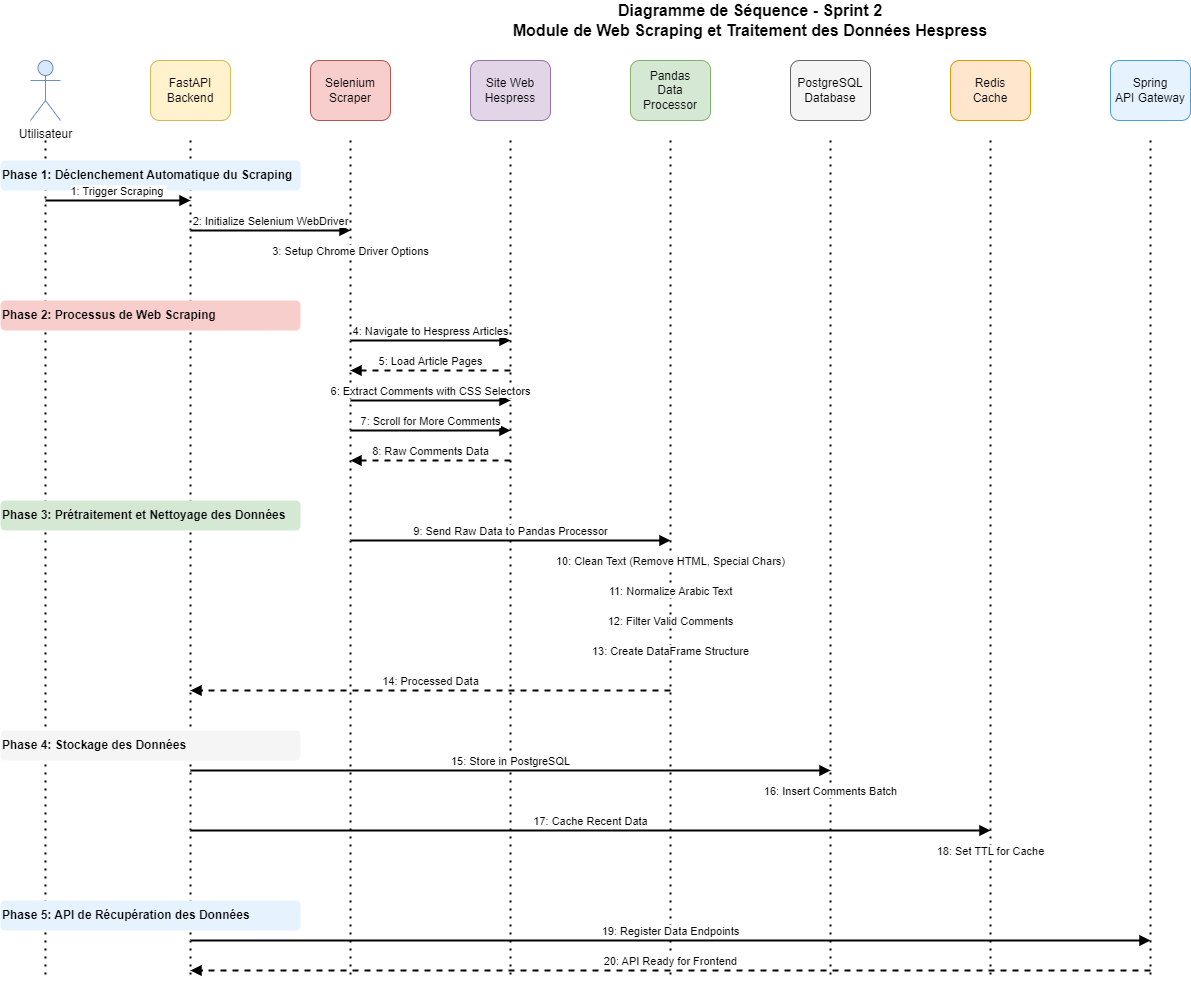

The diagram above was exported from draw.io. Its source (the exported page's mxGraphModel, read from the mxfile embedded in the PNG):
<mxGraphModel dx="1143" dy="600" grid="1" gridSize="10" guides="1" tooltips="1" connect="1" arrows="1" fold="1" page="1" pageScale="1" pageWidth="1600" pageHeight="1200" math="0" shadow="0">
  <root>
    <mxCell id="0" />
    <mxCell id="1" parent="0" />
    <mxCell id="Title" value="Diagramme de Séquence - Sprint 2&#10;Module de Web Scraping et Traitement des Données Hespress" style="text;html=1;strokeColor=none;fillColor=none;align=center;verticalAlign=middle;whiteSpace=wrap;rounded=0;fontStyle=1;fontSize=16;" parent="1" vertex="1">
      <mxGeometry x="400" y="20" width="800" height="40" as="geometry" />
    </mxCell>
    <mxCell id="Scheduler" value="Utilisateur" style="shape=umlActor;verticalLabelPosition=bottom;verticalAlign=top;html=1;outlineConnect=0;fillColor=#dae8fc;strokeColor=#6c8ebf;" parent="1" vertex="1">
      <mxGeometry x="80" y="80" width="30" height="60" as="geometry" />
    </mxCell>
    <mxCell id="FastAPI" value="FastAPI&#10;Backend" style="rounded=1;whiteSpace=wrap;html=1;fillColor=#fff2cc;strokeColor=#d6b656;" parent="1" vertex="1">
      <mxGeometry x="200" y="80" width="80" height="60" as="geometry" />
    </mxCell>
    <mxCell id="Selenium" value="Selenium&#10;Scraper" style="rounded=1;whiteSpace=wrap;html=1;fillColor=#f8cecc;strokeColor=#b85450;" parent="1" vertex="1">
      <mxGeometry x="360" y="80" width="80" height="60" as="geometry" />
    </mxCell>
    <mxCell id="Hespress" value="Site Web&#10;Hespress" style="rounded=1;whiteSpace=wrap;html=1;fillColor=#e1d5e7;strokeColor=#9673a6;" parent="1" vertex="1">
      <mxGeometry x="520" y="80" width="80" height="60" as="geometry" />
    </mxCell>
    <mxCell id="Pandas" value="Pandas&#10;Data Processor" style="rounded=1;whiteSpace=wrap;html=1;fillColor=#d5e8d4;strokeColor=#82b366;" parent="1" vertex="1">
      <mxGeometry x="680" y="80" width="80" height="60" as="geometry" />
    </mxCell>
    <mxCell id="PostgreSQL" value="PostgreSQL&#10;Database" style="rounded=1;whiteSpace=wrap;html=1;fillColor=#f5f5f5;strokeColor=#666666;" parent="1" vertex="1">
      <mxGeometry x="840" y="80" width="80" height="60" as="geometry" />
    </mxCell>
    <mxCell id="Redis" value="Redis&#10;Cache" style="rounded=1;whiteSpace=wrap;html=1;fillColor=#ffe6cc;strokeColor=#d79b00;" parent="1" vertex="1">
      <mxGeometry x="1000" y="80" width="80" height="60" as="geometry" />
    </mxCell>
    <mxCell id="Gateway" value="Spring&#10;API Gateway" style="rounded=1;whiteSpace=wrap;html=1;fillColor=#e6f3ff;strokeColor=#4d9ddb;" parent="1" vertex="1">
      <mxGeometry x="1160" y="80" width="80" height="60" as="geometry" />
    </mxCell>
    <mxCell id="SchedulerLifeline" value="" style="endArrow=none;dashed=1;html=1;dashPattern=1 3;strokeWidth=2;" parent="1" edge="1">
      <mxGeometry width="50" height="50" relative="1" as="geometry">
        <mxPoint x="95" y="160" as="sourcePoint" />
        <mxPoint x="95" y="1000" as="targetPoint" />
      </mxGeometry>
    </mxCell>
    <mxCell id="FastAPILifeline" value="" style="endArrow=none;dashed=1;html=1;dashPattern=1 3;strokeWidth=2;" parent="1" edge="1">
      <mxGeometry width="50" height="50" relative="1" as="geometry">
        <mxPoint x="240" y="160" as="sourcePoint" />
        <mxPoint x="240" y="1000" as="targetPoint" />
      </mxGeometry>
    </mxCell>
    <mxCell id="SeleniumLifeline" value="" style="endArrow=none;dashed=1;html=1;dashPattern=1 3;strokeWidth=2;" parent="1" edge="1">
      <mxGeometry width="50" height="50" relative="1" as="geometry">
        <mxPoint x="400" y="160" as="sourcePoint" />
        <mxPoint x="400" y="1000" as="targetPoint" />
      </mxGeometry>
    </mxCell>
    <mxCell id="HespressLifeline" value="" style="endArrow=none;dashed=1;html=1;dashPattern=1 3;strokeWidth=2;" parent="1" edge="1">
      <mxGeometry width="50" height="50" relative="1" as="geometry">
        <mxPoint x="560" y="160" as="sourcePoint" />
        <mxPoint x="560" y="1000" as="targetPoint" />
      </mxGeometry>
    </mxCell>
    <mxCell id="PandasLifeline" value="" style="endArrow=none;dashed=1;html=1;dashPattern=1 3;strokeWidth=2;" parent="1" edge="1">
      <mxGeometry width="50" height="50" relative="1" as="geometry">
        <mxPoint x="720" y="160" as="sourcePoint" />
        <mxPoint x="720" y="1000" as="targetPoint" />
      </mxGeometry>
    </mxCell>
    <mxCell id="PostgreSQLLifeline" value="" style="endArrow=none;dashed=1;html=1;dashPattern=1 3;strokeWidth=2;" parent="1" edge="1">
      <mxGeometry width="50" height="50" relative="1" as="geometry">
        <mxPoint x="880" y="160" as="sourcePoint" />
        <mxPoint x="880" y="1000" as="targetPoint" />
      </mxGeometry>
    </mxCell>
    <mxCell id="RedisLifeline" value="" style="endArrow=none;dashed=1;html=1;dashPattern=1 3;strokeWidth=2;" parent="1" edge="1">
      <mxGeometry width="50" height="50" relative="1" as="geometry">
        <mxPoint x="1040" y="160" as="sourcePoint" />
        <mxPoint x="1040" y="1000" as="targetPoint" />
      </mxGeometry>
    </mxCell>
    <mxCell id="GatewayLifeline" value="" style="endArrow=none;dashed=1;html=1;dashPattern=1 3;strokeWidth=2;" parent="1" edge="1">
      <mxGeometry width="50" height="50" relative="1" as="geometry">
        <mxPoint x="1200" y="160" as="sourcePoint" />
        <mxPoint x="1200" y="1000" as="targetPoint" />
      </mxGeometry>
    </mxCell>
    <mxCell id="Phase1" value="Phase 1: Déclenchement Automatique du Scraping" style="text;html=1;strokeColor=none;fillColor=#e6f3ff;align=left;verticalAlign=middle;whiteSpace=wrap;rounded=1;fontStyle=1;fontSize=12;" parent="1" vertex="1">
      <mxGeometry x="50" y="180" width="300" height="30" as="geometry" />
    </mxCell>
    <mxCell id="Arrow1" value="1: Trigger Scraping&amp;nbsp;" style="html=1;verticalAlign=bottom;endArrow=block;rounded=0;strokeWidth=2;" parent="1" edge="1">
      <mxGeometry width="160" relative="1" as="geometry">
        <mxPoint x="95" y="220" as="sourcePoint" />
        <mxPoint x="240" y="220" as="targetPoint" />
      </mxGeometry>
    </mxCell>
    <mxCell id="Arrow2" value="2: Initialize Selenium WebDriver" style="html=1;verticalAlign=bottom;endArrow=block;rounded=0;strokeWidth=2;" parent="1" edge="1">
      <mxGeometry width="160" relative="1" as="geometry">
        <mxPoint x="240" y="250" as="sourcePoint" />
        <mxPoint x="400" y="250" as="targetPoint" />
      </mxGeometry>
    </mxCell>
    <mxCell id="Arrow3" value="3: Setup Chrome Driver Options" style="html=1;verticalAlign=bottom;endArrow=block;rounded=0;strokeWidth=2;" parent="1" edge="1">
      <mxGeometry width="160" relative="1" as="geometry">
        <mxPoint x="400" y="280" as="sourcePoint" />
        <mxPoint x="400" y="280" as="targetPoint" />
      </mxGeometry>
    </mxCell>
    <mxCell id="Phase2" value="Phase 2: Processus de Web Scraping" style="text;html=1;strokeColor=none;fillColor=#f8cecc;align=left;verticalAlign=middle;whiteSpace=wrap;rounded=1;fontStyle=1;fontSize=12;" parent="1" vertex="1">
      <mxGeometry x="50" y="320" width="300" height="30" as="geometry" />
    </mxCell>
    <mxCell id="Arrow4" value="4: Navigate to Hespress Articles" style="html=1;verticalAlign=bottom;endArrow=block;rounded=0;strokeWidth=2;" parent="1" edge="1">
      <mxGeometry width="160" relative="1" as="geometry">
        <mxPoint x="400" y="360" as="sourcePoint" />
        <mxPoint x="560" y="360" as="targetPoint" />
      </mxGeometry>
    </mxCell>
    <mxCell id="Arrow5" value="5: Load Article Pages" style="html=1;verticalAlign=bottom;endArrow=block;rounded=0;strokeWidth=2;dashed=1;" parent="1" edge="1">
      <mxGeometry width="160" relative="1" as="geometry">
        <mxPoint x="560" y="390" as="sourcePoint" />
        <mxPoint x="400" y="390" as="targetPoint" />
      </mxGeometry>
    </mxCell>
    <mxCell id="Arrow6" value="6: Extract Comments with CSS Selectors" style="html=1;verticalAlign=bottom;endArrow=block;rounded=0;strokeWidth=2;" parent="1" edge="1">
      <mxGeometry width="160" relative="1" as="geometry">
        <mxPoint x="400" y="420" as="sourcePoint" />
        <mxPoint x="560" y="420" as="targetPoint" />
      </mxGeometry>
    </mxCell>
    <mxCell id="Arrow7" value="7: Scroll for More Comments" style="html=1;verticalAlign=bottom;endArrow=block;rounded=0;strokeWidth=2;" parent="1" edge="1">
      <mxGeometry width="160" relative="1" as="geometry">
        <mxPoint x="400" y="450" as="sourcePoint" />
        <mxPoint x="560" y="450" as="targetPoint" />
      </mxGeometry>
    </mxCell>
    <mxCell id="Arrow8" value="8: Raw Comments Data" style="html=1;verticalAlign=bottom;endArrow=block;rounded=0;strokeWidth=2;dashed=1;" parent="1" edge="1">
      <mxGeometry width="160" relative="1" as="geometry">
        <mxPoint x="560" y="480" as="sourcePoint" />
        <mxPoint x="400" y="480" as="targetPoint" />
      </mxGeometry>
    </mxCell>
    <mxCell id="Phase3" value="Phase 3: Prétraitement et Nettoyage des Données" style="text;html=1;strokeColor=none;fillColor=#d5e8d4;align=left;verticalAlign=middle;whiteSpace=wrap;rounded=1;fontStyle=1;fontSize=12;" parent="1" vertex="1">
      <mxGeometry x="50" y="520" width="300" height="30" as="geometry" />
    </mxCell>
    <mxCell id="Arrow9" value="9: Send Raw Data to Pandas Processor" style="html=1;verticalAlign=bottom;endArrow=block;rounded=0;strokeWidth=2;" parent="1" edge="1">
      <mxGeometry width="160" relative="1" as="geometry">
        <mxPoint x="400" y="560" as="sourcePoint" />
        <mxPoint x="720" y="560" as="targetPoint" />
      </mxGeometry>
    </mxCell>
    <mxCell id="Arrow10" value="10: Clean Text (Remove HTML, Special Chars)" style="html=1;verticalAlign=bottom;endArrow=block;rounded=0;strokeWidth=2;" parent="1" edge="1">
      <mxGeometry width="160" relative="1" as="geometry">
        <mxPoint x="720" y="590" as="sourcePoint" />
        <mxPoint x="720" y="590" as="targetPoint" />
      </mxGeometry>
    </mxCell>
    <mxCell id="Arrow11" value="11: Normalize Arabic Text" style="html=1;verticalAlign=bottom;endArrow=block;rounded=0;strokeWidth=2;" parent="1" edge="1">
      <mxGeometry width="160" relative="1" as="geometry">
        <mxPoint x="720" y="620" as="sourcePoint" />
        <mxPoint x="720" y="620" as="targetPoint" />
      </mxGeometry>
    </mxCell>
    <mxCell id="Arrow12" value="12: Filter Valid Comments" style="html=1;verticalAlign=bottom;endArrow=block;rounded=0;strokeWidth=2;" parent="1" edge="1">
      <mxGeometry width="160" relative="1" as="geometry">
        <mxPoint x="720" y="650" as="sourcePoint" />
        <mxPoint x="720" y="650" as="targetPoint" />
      </mxGeometry>
    </mxCell>
    <mxCell id="Arrow13" value="13: Create DataFrame Structure" style="html=1;verticalAlign=bottom;endArrow=block;rounded=0;strokeWidth=2;" parent="1" edge="1">
      <mxGeometry width="160" relative="1" as="geometry">
        <mxPoint x="720" y="680" as="sourcePoint" />
        <mxPoint x="720" y="680" as="targetPoint" />
      </mxGeometry>
    </mxCell>
    <mxCell id="Arrow14" value="14: Processed Data" style="html=1;verticalAlign=bottom;endArrow=block;rounded=0;strokeWidth=2;dashed=1;" parent="1" edge="1">
      <mxGeometry width="160" relative="1" as="geometry">
        <mxPoint x="720" y="710" as="sourcePoint" />
        <mxPoint x="240" y="710" as="targetPoint" />
      </mxGeometry>
    </mxCell>
    <mxCell id="Phase4" value="Phase 4: Stockage des Données" style="text;html=1;strokeColor=none;fillColor=#f5f5f5;align=left;verticalAlign=middle;whiteSpace=wrap;rounded=1;fontStyle=1;fontSize=12;" parent="1" vertex="1">
      <mxGeometry x="50" y="750" width="300" height="30" as="geometry" />
    </mxCell>
    <mxCell id="Arrow15" value="15: Store in PostgreSQL" style="html=1;verticalAlign=bottom;endArrow=block;rounded=0;strokeWidth=2;" parent="1" edge="1">
      <mxGeometry width="160" relative="1" as="geometry">
        <mxPoint x="240" y="790" as="sourcePoint" />
        <mxPoint x="880" y="790" as="targetPoint" />
      </mxGeometry>
    </mxCell>
    <mxCell id="Arrow16" value="16: Insert Comments Batch" style="html=1;verticalAlign=bottom;endArrow=block;rounded=0;strokeWidth=2;" parent="1" edge="1">
      <mxGeometry width="160" relative="1" as="geometry">
        <mxPoint x="880" y="820" as="sourcePoint" />
        <mxPoint x="880" y="820" as="targetPoint" />
      </mxGeometry>
    </mxCell>
    <mxCell id="Arrow17" value="17: Cache Recent Data" style="html=1;verticalAlign=bottom;endArrow=block;rounded=0;strokeWidth=2;" parent="1" edge="1">
      <mxGeometry width="160" relative="1" as="geometry">
        <mxPoint x="240" y="850" as="sourcePoint" />
        <mxPoint x="1040" y="850" as="targetPoint" />
      </mxGeometry>
    </mxCell>
    <mxCell id="Arrow18" value="18: Set TTL for Cache" style="html=1;verticalAlign=bottom;endArrow=block;rounded=0;strokeWidth=2;" parent="1" edge="1">
      <mxGeometry width="160" relative="1" as="geometry">
        <mxPoint x="1040" y="880" as="sourcePoint" />
        <mxPoint x="1040" y="880" as="targetPoint" />
      </mxGeometry>
    </mxCell>
    <mxCell id="Phase5" value="Phase 5: API de Récupération des Données" style="text;html=1;strokeColor=none;fillColor=#e6f3ff;align=left;verticalAlign=middle;whiteSpace=wrap;rounded=1;fontStyle=1;fontSize=12;" parent="1" vertex="1">
      <mxGeometry x="50" y="920" width="300" height="30" as="geometry" />
    </mxCell>
    <mxCell id="Arrow19" value="19: Register Data Endpoints" style="html=1;verticalAlign=bottom;endArrow=block;rounded=0;strokeWidth=2;" parent="1" edge="1">
      <mxGeometry width="160" relative="1" as="geometry">
        <mxPoint x="240" y="960" as="sourcePoint" />
        <mxPoint x="1200" y="960" as="targetPoint" />
      </mxGeometry>
    </mxCell>
    <mxCell id="Arrow20" value="20: API Ready for Frontend" style="html=1;verticalAlign=bottom;endArrow=block;rounded=0;strokeWidth=2;dashed=1;" parent="1" edge="1">
      <mxGeometry width="160" relative="1" as="geometry">
        <mxPoint x="1200" y="990" as="sourcePoint" />
        <mxPoint x="240" y="990" as="targetPoint" />
      </mxGeometry>
    </mxCell>
  </root>
</mxGraphModel>